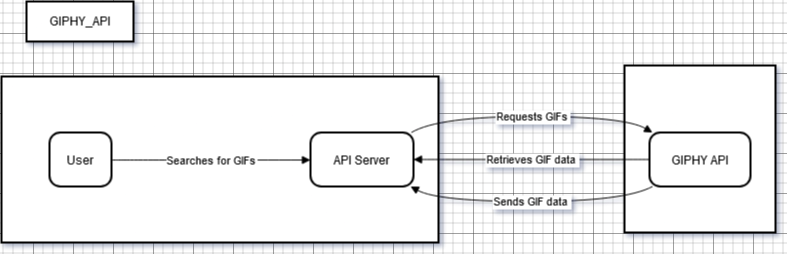

The diagram above was exported from draw.io. Its source (the exported page's mxGraphModel, read from the mxfile embedded in the PNG):
<mxGraphModel dx="794" dy="414" grid="1" gridSize="10" guides="1" tooltips="1" connect="1" arrows="1" fold="1" page="1" pageScale="1" pageWidth="850" pageHeight="1100" math="0" shadow="0">
  <root>
    <mxCell id="0" />
    <mxCell id="1" parent="0" />
    <mxCell id="2" value="GIPHY_API" style="whiteSpace=wrap;strokeWidth=2;" parent="1" vertex="1">
      <mxGeometry x="33" y="8" width="107" height="40" as="geometry" />
    </mxCell>
    <mxCell id="3" value="API_Server" style="whiteSpace=wrap;strokeWidth=2;" parent="1" vertex="1">
      <mxGeometry x="631" y="72" width="151" height="167" as="geometry" />
    </mxCell>
    <mxCell id="4" value="User" style="whiteSpace=wrap;strokeWidth=2;" parent="1" vertex="1">
      <mxGeometry x="8" y="83" width="437" height="166" as="geometry" />
    </mxCell>
    <mxCell id="5" value="User" style="rounded=1;arcSize=20;strokeWidth=2" parent="1" vertex="1">
      <mxGeometry x="56" y="139" width="62" height="54" as="geometry" />
    </mxCell>
    <mxCell id="6" value="API Server" style="rounded=1;arcSize=20;strokeWidth=2" parent="1" vertex="1">
      <mxGeometry x="317" y="139" width="103" height="54" as="geometry" />
    </mxCell>
    <mxCell id="7" value="GIPHY API" style="rounded=1;arcSize=20;strokeWidth=2" parent="1" vertex="1">
      <mxGeometry x="656" y="139" width="101" height="54" as="geometry" />
    </mxCell>
    <mxCell id="8" value="Searches for GIFs" style="curved=1;startArrow=none;endArrow=block;exitX=0.99;exitY=0.51;entryX=0;entryY=0.51;" parent="1" source="5" target="6" edge="1">
      <mxGeometry relative="1" as="geometry">
        <Array as="points" />
      </mxGeometry>
    </mxCell>
    <mxCell id="9" value="Requests GIFs" style="curved=1;startArrow=none;endArrow=block;exitX=0.97;exitY=0.01;entryX=0.03;entryY=0;" parent="1" source="6" target="7" edge="1">
      <mxGeometry relative="1" as="geometry">
        <Array as="points">
          <mxPoint x="445" y="123" />
          <mxPoint x="631" y="123" />
        </Array>
      </mxGeometry>
    </mxCell>
    <mxCell id="10" value="Retrieves GIF data" style="curved=1;startArrow=none;endArrow=block;exitX=0;exitY=0.5;entryX=1;entryY=0.5;" parent="1" source="7" target="6" edge="1">
      <mxGeometry relative="1" as="geometry">
        <Array as="points">
          <mxPoint x="631" y="166" />
          <mxPoint x="445" y="166" />
        </Array>
      </mxGeometry>
    </mxCell>
    <mxCell id="11" value="Sends GIF data" style="curved=1;startArrow=none;endArrow=block;exitX=0.03;exitY=1;entryX=0.98;entryY=1.01;" parent="1" source="7" target="6" edge="1">
      <mxGeometry relative="1" as="geometry">
        <Array as="points">
          <mxPoint x="631" y="208" />
          <mxPoint x="445" y="208" />
        </Array>
      </mxGeometry>
    </mxCell>
  </root>
</mxGraphModel>